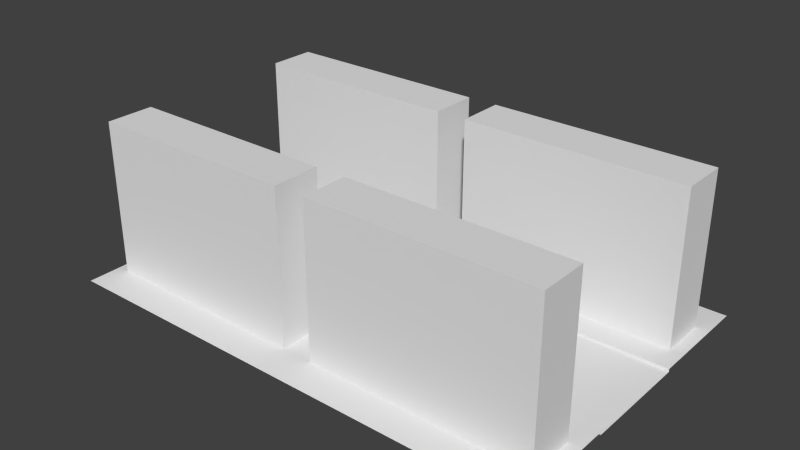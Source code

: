 # Source: straight.blend  (saved by Blender 2.74.0; exported with 4.5.12 LTS)
import bpy
from mathutils import Matrix  # noqa: F401  (used for matrix-valued properties, if any)

bpy.ops.wm.read_factory_settings(use_empty=True)
scene = bpy.context.scene
scene.name = 'Scene'

# ---- collections
col_collection_1 = bpy.data.collections.new('Collection 1'); scene.collection.children.link(col_collection_1)

# ---- world
world_world = bpy.data.worlds.new('World'); scene.world = world_world
world_world.color = (0.05088, 0.05088, 0.05088)
world_world.use_sun_shadow = False
world_world.sun_shadow_jitter_overblur = 0.0
world_world.cycles.sampling_method = 'MANUAL'
world_world.cycles.sample_map_resolution = 256

# ---- meshes
me_plane_001 = bpy.data.meshes.new('Plane.001')
me_plane_001.from_pydata([(0.0, -0.67, 0.0), (0.0, 0.67, 0.0), (6.004, -0.67, 0.0), (6.004, 0.67, 0.0), (0.0, -0.67, 0.03567), (0.0, 0.67, 0.03567), (6.004, -0.67, 0.03567), (6.004, 0.67, 0.03567), (6.004, 2.0, 0.03567), (0.1367, -0.9896, 0.03567), (6.004, -0.9896, 0.03567), (6.004, 0.9896, 0.03567), (0.0, -2.0, 0.03567), (6.004, -2.0, 0.03567), (3.11, -0.9896, 0.03567), (0.0, -0.9896, 0.03567), (2.735, -1.576, 0.03567), (2.735, -1.576, 1.919), (2.735, -0.9896, 0.03567), (2.735, -0.9896, 1.919), (3.11, -1.576, 0.03567), (3.11, -1.576, 1.919), (3.11, -0.9896, 1.919), (5.845, -1.576, 0.03567), (5.845, -1.576, 1.919), (5.845, -0.9896, 0.03567), (5.845, -0.9896, 1.919), (0.1367, -1.576, 1.919), (0.1367, -0.9896, 1.919), (3.11, 0.9896, 0.03567), (0.0, 0.9896, 0.03567), (2.735, 1.576, 0.03567), (2.735, 1.576, 1.919), (2.735, 0.9896, 0.03567), (2.735, 0.9896, 1.919), (3.11, 1.576, 0.03567), (3.11, 1.576, 1.919), (3.11, 0.9896, 1.919), (5.845, 1.576, 0.03567), (5.845, 1.576, 1.919), (5.845, 0.9896, 0.03567), (5.845, 0.9896, 1.919), (0.1367, 0.9896, 1.919), (0.1367, 1.576, 1.919), (0.1367, 0.9896, 0.03567), (0.1367, 1.576, 0.03567), (0.1367, -1.576, 0.03567), (0.0, 2.0, 0.03567)], [], [(0, 2, 3, 1), (1, 3, 7, 5), (2, 0, 4, 6), (30, 11, 8, 47), (24, 26, 22, 21), (26, 24, 23, 25), (19, 17, 16, 18), (27, 28, 9, 46), (44, 42, 43, 45), (28, 19, 18, 9), (21, 22, 14, 20), (22, 26, 25, 14), (39, 36, 37, 41), (41, 40, 38, 39), (34, 33, 31, 32), (6, 4, 15, 10), (36, 35, 29, 37), (37, 29, 40, 41), (10, 15, 12, 13), (42, 44, 33, 34), (45, 43, 32, 31), (35, 36, 39, 38), (20, 23, 24, 21), (46, 16, 17, 27), (5, 7, 11, 30), (17, 19, 28, 27), (32, 43, 42, 34)])
me_plane_001.use_remesh_preserve_volume = False
me_plane_001.use_remesh_preserve_attributes = False
me_plane_001.use_mirror_vertex_groups = False
me_plane_001.update()

# ---- objects
ob_master_straight = bpy.data.objects.new('Master_straight', me_plane_001)

# ---- transforms, parenting, visibility, modifiers, constraints
ob_master_straight.location = (0.0, 0.0, 0.0)
ob_master_straight.scale = (0.5, 0.5, 0.5)
ob_master_straight.lineart.crease_threshold = 0.0

# ---- collection membership
col_collection_1.objects.link(ob_master_straight)

# ---- scene / render settings (as saved in the file)
scene.frame_start = 1; scene.frame_end = 250; scene.frame_set(1)
scene.render.engine = 'BLENDER_EEVEE_NEXT'
scene.render.resolution_percentage = 50
scene.render.dither_intensity = 0.0
scene.cycles.use_denoising = False
scene.cycles.samples = 10
scene.cycles.sampling_pattern = 'TABULATED_SOBOL'
scene.cycles.light_sampling_threshold = 0.0
scene.cycles.use_adaptive_sampling = False
scene.cycles.use_light_tree = False
scene.cycles.blur_glossy = 0.0
scene.cycles.pixel_filter_type = 'GAUSSIAN'
scene.cycles.sample_clamp_indirect = 0.0
scene.view_settings.view_transform = 'Standard'
bpy.context.view_layer.update()

# ---- added for rendering (the .blend has no active camera and no usable light): camera, sun
cam_auto = bpy.data.cameras.new('AutoCamera')
cam_auto.lens = 50.0
cam_auto.sensor_width = 36.0
cam_auto.clip_end = 1000.0
ob_auto_camera = bpy.data.objects.new('AutoCamera', cam_auto)
scene.collection.objects.link(ob_auto_camera)
ob_auto_camera.location = (4.95441, -4.14415, 3.24248)
ob_auto_camera.rotation_euler = (1.09748, -7.21219e-08, 0.694738)
scene.camera = ob_auto_camera
light_auto_sun = bpy.data.lights.new('AutoSun', 'SUN')
light_auto_sun.energy = 3.0
light_auto_sun.angle = 0.0523599
ob_auto_sun = bpy.data.objects.new('AutoSun', light_auto_sun)
scene.collection.objects.link(ob_auto_sun)
ob_auto_sun.rotation_euler = (0.872665, 0.174533, 0.523599)
bpy.context.view_layer.update()
